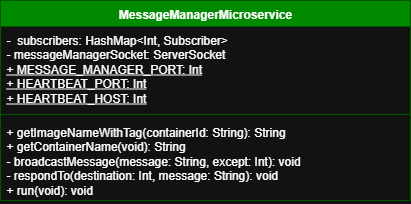

The diagram above was exported from draw.io. Its source (the exported page's mxGraphModel, read from the mxfile embedded in the PNG):
<mxGraphModel dx="1426" dy="841" grid="1" gridSize="10" guides="1" tooltips="1" connect="1" arrows="1" fold="1" page="1" pageScale="1" pageWidth="850" pageHeight="1100" math="0" shadow="0">
  <root>
    <mxCell id="0" />
    <mxCell id="1" parent="0" />
    <mxCell id="GD2lQ6txBVckD9XSnX9e-1" value="MessageManagerMicroservice" style="swimlane;fontStyle=1;align=center;verticalAlign=top;childLayout=stackLayout;horizontal=1;startSize=26;horizontalStack=0;resizeParent=1;resizeParentMax=0;resizeLast=0;collapsible=1;marginBottom=0;whiteSpace=wrap;html=1;fillColor=#008a00;fontColor=#ffffff;strokeColor=#005700;" vertex="1" parent="1">
      <mxGeometry x="220" y="180" width="410" height="200" as="geometry" />
    </mxCell>
    <mxCell id="GD2lQ6txBVckD9XSnX9e-2" value="-&amp;nbsp;&amp;nbsp;subscribers: HashMap&amp;lt;Int, Subscriber&amp;gt;&lt;div&gt;-&amp;nbsp;&lt;span style=&quot;background-color: transparent;&quot;&gt;messageManagerSocket: ServerSocket&lt;/span&gt;&lt;/div&gt;&lt;div&gt;&lt;u&gt;+&amp;nbsp;&lt;/u&gt;&lt;span style=&quot;background-color: transparent;&quot;&gt;&lt;u&gt;MESSAGE_MANAGER_PORT: Int&lt;/u&gt;&lt;/span&gt;&lt;/div&gt;&lt;div&gt;&lt;span style=&quot;background-color: transparent;&quot;&gt;&lt;u&gt;+&amp;nbsp;&lt;/u&gt;&lt;/span&gt;&lt;span style=&quot;background-color: transparent;&quot;&gt;&lt;u&gt;HEARTBEAT_PORT: Int&lt;/u&gt;&lt;/span&gt;&lt;/div&gt;&lt;div&gt;&lt;span style=&quot;background-color: transparent;&quot;&gt;&lt;u&gt;+&amp;nbsp;&lt;/u&gt;&lt;/span&gt;&lt;span style=&quot;background-color: transparent;&quot;&gt;&lt;u&gt;HEARTBEAT_HOST: Int&lt;/u&gt;&lt;/span&gt;&lt;/div&gt;" style="text;strokeColor=none;fillColor=none;align=left;verticalAlign=top;spacingLeft=4;spacingRight=4;overflow=hidden;rotatable=0;points=[[0,0.5],[1,0.5]];portConstraint=eastwest;whiteSpace=wrap;html=1;" vertex="1" parent="GD2lQ6txBVckD9XSnX9e-1">
      <mxGeometry y="26" width="410" height="84" as="geometry" />
    </mxCell>
    <mxCell id="GD2lQ6txBVckD9XSnX9e-3" value="" style="line;strokeWidth=1;fillColor=none;align=left;verticalAlign=middle;spacingTop=-1;spacingLeft=3;spacingRight=3;rotatable=0;labelPosition=right;points=[];portConstraint=eastwest;strokeColor=inherit;" vertex="1" parent="GD2lQ6txBVckD9XSnX9e-1">
      <mxGeometry y="110" width="410" height="8" as="geometry" />
    </mxCell>
    <mxCell id="GD2lQ6txBVckD9XSnX9e-4" value="+ getImageNameWithTag(containerId: String): String&lt;div&gt;+&amp;nbsp;getContainerName(void): String&lt;/div&gt;&lt;div&gt;-&amp;nbsp;broadcastMessage(message: String, except: Int): void&lt;/div&gt;&lt;div&gt;-&amp;nbsp;respondTo(destination: Int, message: String): void&lt;/div&gt;&lt;div&gt;+ run(void): void&lt;/div&gt;" style="text;strokeColor=none;fillColor=none;align=left;verticalAlign=top;spacingLeft=4;spacingRight=4;overflow=hidden;rotatable=0;points=[[0,0.5],[1,0.5]];portConstraint=eastwest;whiteSpace=wrap;html=1;" vertex="1" parent="GD2lQ6txBVckD9XSnX9e-1">
      <mxGeometry y="118" width="410" height="82" as="geometry" />
    </mxCell>
  </root>
</mxGraphModel>